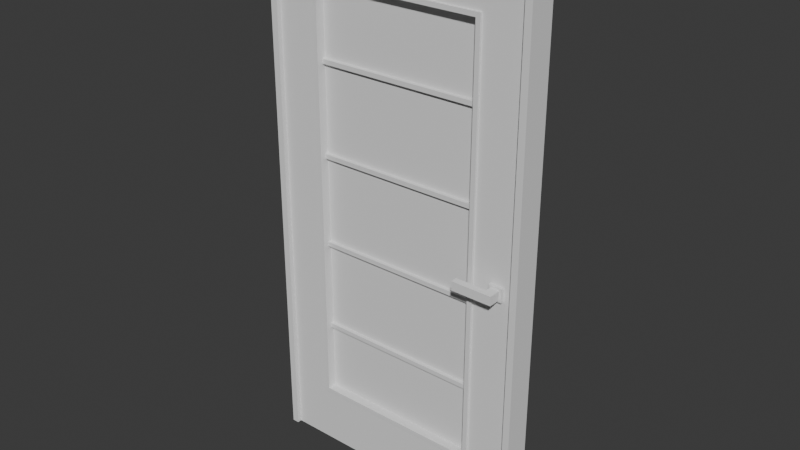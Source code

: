 # Source: Door_A.blend  (saved by Blender 4.5.90; exported with 4.5.12 LTS)
import bpy
from mathutils import Matrix  # noqa: F401  (used for matrix-valued properties, if any)

bpy.ops.wm.read_factory_settings(use_empty=True)
scene = bpy.context.scene
scene.name = 'Scene'

# ---- collections
col_collection = bpy.data.collections.new('Collection'); scene.collection.children.link(col_collection)

# ---- node groups
ng_smooth_by_angle = bpy.data.node_groups.new('Smooth by Angle', 'GeometryNodeTree')
_s = ng_smooth_by_angle.interface.new_socket(name='Mesh', in_out='OUTPUT', socket_type='NodeSocketGeometry')
_s = ng_smooth_by_angle.interface.new_socket(name='Mesh', in_out='INPUT', socket_type='NodeSocketGeometry')
_s = ng_smooth_by_angle.interface.new_socket(name='Angle', in_out='INPUT', socket_type='NodeSocketFloat')
_s.subtype = 'ANGLE'
_s.default_value = 0.5236
_s.min_value = 0.0
_s.max_value = 3.142
_s.description = 'Maximum face angle for smooth edges'
_s = ng_smooth_by_angle.interface.new_socket(name='Ignore Sharpness', in_out='INPUT', socket_type='NodeSocketBool')
_s.force_non_field = True
ng_smooth_by_angle.description = 'Set the sharpness of mesh edges based on the angle between the neighboring faces'
ng_smooth_by_angle.is_modifier = True
_N = ng_smooth_by_angle.nodes; _L = ng_smooth_by_angle.links
n0 = _N.new('GeometryNodeSetShadeSmooth'); n0.name = 'Set Shade Smooth'; n0.location = (120, -80)
n0.domain = 'EDGE'
n1 = _N.new('GeometryNodeSetShadeSmooth'); n1.name = 'Set Shade Smooth.001'; n1.location = (300, -80)
n2 = _N.new('NodeGroupOutput'); n2.name = 'Group Output'; n2.location = (480, -80)
n3 = _N.new('GeometryNodeInputMeshEdgeAngle'); n3.name = 'Edge Angle'; n3.location = (-440, -240)
n4 = _N.new('NodeGroupInput'); n4.name = 'Group Input'; n4.location = (-80, -80)
n5 = _N.new('GeometryNodeInputEdgeSmooth'); n5.name = 'Is Edge Smooth'; n5.location = (-260, -120)
n6 = _N.new('GeometryNodeInputShadeSmooth'); n6.name = 'Is Shade Smooth'; n6.location = (-440, -397)
n7 = _N.new('FunctionNodeCompare'); n7.name = 'Compare'; n7.location = (-260, -260)
n7.operation = 'LESS_EQUAL'
n7.inputs[6].default_value = (0.0, 0.0, 0.0, 0.0)
n7.inputs[7].default_value = (0.0, 0.0, 0.0, 0.0)
n8 = _N.new('FunctionNodeBooleanMath'); n8.name = 'Boolean Math.001'; n8.location = (-80, -260)
n9 = _N.new('NodeGroupInput'); n9.name = 'Group Input.001'; n9.location = (-440, -329)
n10 = _N.new('NodeGroupInput'); n10.name = 'Group Input.002'; n10.location = (-259, -189)
n11 = _N.new('FunctionNodeBooleanMath'); n11.name = 'Boolean Math'; n11.location = (-80, -149)
n11.operation = 'OR'
n12 = _N.new('FunctionNodeBooleanMath'); n12.name = 'Boolean Math.002'; n12.location = (-260, -380)
n12.operation = 'OR'
n13 = _N.new('NodeGroupInput'); n13.name = 'Group Input.003'; n13.location = (-440, -460)
_L.new(n3.outputs[0], n7.inputs[0])
_L.new(n1.outputs[0], n2.inputs[0])
_L.new(n9.outputs[1], n7.inputs[1])
_L.new(n7.outputs[0], n8.inputs[0])
_L.new(n4.outputs[0], n0.inputs[0])
_L.new(n0.outputs[0], n1.inputs[0])
_L.new(n8.outputs[0], n0.inputs[2])
_L.new(n10.outputs[2], n11.inputs[1])
_L.new(n5.outputs[0], n11.inputs[0])
_L.new(n11.outputs[0], n0.inputs[1])
_L.new(n13.outputs[2], n12.inputs[1])
_L.new(n6.outputs[0], n12.inputs[0])
_L.new(n12.outputs[0], n8.inputs[1])
n2.is_active_output = True

# ---- world
world_world = bpy.data.worlds.new('World'); scene.world = world_world
world_world.use_nodes = True; world_world.node_tree.nodes.clear()
_N = world_world.node_tree.nodes; _L = world_world.node_tree.links
n0 = _N.new('ShaderNodeOutputWorld'); n0.name = 'World Output'; n0.location = (200, 100)
n1 = _N.new('ShaderNodeBackground'); n1.name = 'Background'; n1.location = (-200, 100)
n1.inputs[0].default_value = (0.05088, 0.05088, 0.05088, 1.0)
_L.new(n1.outputs[0], n0.inputs[0])
n0.is_active_output = True
world_world.color = (0.05088, 0.05088, 0.05088)
world_world.sun_shadow_jitter_overblur = 0.0

# ---- meshes
me_cube_002 = bpy.data.meshes.new('Cube.002')
me_cube_002.from_pydata([(0.02, -0.08, 0.02), (0.02, -0.08, -0.02), (0.02, -0.04, 0.02), (0.02, -0.04, -0.02), (-0.02, -0.08, 0.02), (-0.02, -0.08, -0.02), (-0.02, -0.04, 0.02), (-0.02, -0.04, -0.02), (0.02, -0.11, 0.02), (0.02, -0.11, -0.02), (-0.02, -0.11, -0.02), (-0.02, -0.11, 0.02), (-0.16, -0.08, -0.02), (-0.16, -0.08, 0.02), (-0.16, -0.11, -0.02), (-0.16, -0.11, 0.02), (0.02, 0.08, 0.02), (0.02, 0.08, -0.02), (0.02, 0.04, 0.02), (0.02, 0.04, -0.02), (-0.02, 0.08, 0.02), (-0.02, 0.08, -0.02), (-0.02, 0.04, 0.02), (-0.02, 0.04, -0.02), (0.02, 0.11, 0.02), (0.02, 0.11, -0.02), (-0.02, 0.11, -0.02), (-0.02, 0.11, 0.02), (-0.16, 0.08, -0.02), (-0.16, 0.08, 0.02), (-0.16, 0.11, -0.02), (-0.16, 0.11, 0.02)], [], [(0, 1, 3, 2), (2, 3, 7, 6), (6, 7, 5, 4), (5, 1, 9, 10), (2, 6, 4, 0), (7, 3, 1, 5), (11, 10, 9, 8), (10, 11, 15, 14), (1, 0, 8, 9), (0, 4, 11, 8), (13, 12, 14, 15), (4, 5, 12, 13), (11, 4, 13, 15), (5, 10, 14, 12), (16, 18, 19, 17), (18, 22, 23, 19), (22, 20, 21, 23), (21, 26, 25, 17), (18, 16, 20, 22), (23, 21, 17, 19), (27, 24, 25, 26), (26, 30, 31, 27), (17, 25, 24, 16), (16, 24, 27, 20), (29, 31, 30, 28), (20, 29, 28, 21), (27, 31, 29, 20), (21, 28, 30, 26)])
me_cube_002.polygons.foreach_set('use_smooth', [True] * 28)
_uv = me_cube_002.uv_layers.new(name='UVMap')
_uv.uv.foreach_set('vector', [0.5833, 0.4722, 0.6944, 0.4722, 0.6944, 0.5833, 0.5833, 0.5833, 0.5833, 0.7778, 0.6944, 0.7778, 0.6944, 0.8889, 0.5833, 0.8889, 0.8056, 0.1111, 0.8056, 0.2222, 0.6944, 0.2222, 0.6944, 0.1111, 0.1111, 0.1111, 0.1111, -5.491e-09, 0.1944, -7.023e-09, 0.1944, 0.1111, 0.3889, 0.5, 0.3889, 0.3889, 0.5, 0.3889, 0.5, 0.5, 1.584e-08, 0.1111, 1.035e-08, -5.174e-09, 0.1111, -5.491e-09, 0.1111, 0.1111, 0.4167, 0.6111, 0.3056, 0.6111, 0.3056, 0.5, 0.4167, 0.5, 0.3056, 0.6111, 0.4167, 0.6111, 0.4167, 1.0, 0.3056, 1.0, 0.6944, 0.4722, 0.5833, 0.4722, 0.5833, 0.3889, 0.6944, 0.3889, 0.5, 0.5, 0.5, 0.3889, 0.5833, 0.3889, 0.5833, 0.5, 0.7778, 0.2222, 0.7778, 0.3333, 0.6944, 0.3333, 0.6944, 0.2222, 0.5278, 0.8889, 0.4167, 0.8889, 0.4167, 0.5, 0.5278, 0.5, 0.5833, 0.3889, 0.5, 0.3889, 0.5, 4.504e-08, 0.5833, 3.874e-08, 0.1111, 0.1111, 0.1944, 0.1111, 0.1944, 0.5, 0.1111, 0.5, 0.5833, 0.6944, 0.5833, 0.5833, 0.6944, 0.5833, 0.6944, 0.6944, 0.5833, 0.8889, 0.6944, 0.8889, 0.6944, 1.0, 0.5833, 1.0, 0.8056, 5.823e-09, 0.8056, 0.1111, 0.6944, 0.1111, 0.6944, 9.659e-09, 0.3056, 0.3889, 0.3889, 0.3889, 0.3889, 0.5, 0.3056, 0.5, 0.1944, 1.0, 0.08333, 1.0, 0.08333, 0.8889, 0.1944, 0.8889, 0.1944, 0.3889, 0.3056, 0.3889, 0.3056, 0.5, 0.1944, 0.5, 0.3056, 0.8889, 0.3056, 1.0, 0.1944, 1.0, 0.1944, 0.8889, 0.1944, 0.8889, 0.1944, 0.5, 0.3056, 0.5, 0.3056, 0.8889, 0.6944, 0.6944, 0.6944, 0.7778, 0.5833, 0.7778, 0.5833, 0.6944, 0.08333, 1.0, 1.838e-08, 1.0, 2.538e-09, 0.8889, 0.08333, 0.8889, 0.6944, 0.3333, 0.7778, 0.3333, 0.7778, 0.4444, 0.6944, 0.4444, 0.6944, 2.001e-08, 0.6944, 0.3889, 0.5833, 0.3889, 0.5833, 3.129e-08, 2.538e-09, 0.8889, -1.16e-09, 0.5, 0.08333, 0.5, 0.08333, 0.8889, 0.3056, 0.3889, 0.3056, 2.307e-08, 0.3889, 2.936e-08, 0.3889, 0.3889])
me_cube_002.update()
me_cube_003 = bpy.data.meshes.new('Cube.003')
me_cube_003.from_pydata([(-0.37, 0.04, -1.193), (-0.37, 0.04, -0.9125), (-0.37, -0.04, -1.193), (-0.37, -0.04, -0.9125), (-0.57, 0.04, -1.193), (-0.57, 0.04, -0.9125), (-0.57, -0.04, -1.193), (-0.57, -0.04, -0.9125), (0.37, -0.04, -1.193), (0.37, 0.04, -1.193), (0.37, 0.04, -0.9125), (0.37, -0.04, -0.9125), (0.57, -0.04, -1.193), (0.57, 0.04, -1.193), (0.57, 0.04, -0.9125), (0.57, -0.04, -0.9125), (-0.37, 0.04, 0.9275), (-0.37, -0.04, 0.9275), (-0.57, -0.04, 0.9275), (-0.57, 0.04, 0.9275), (0.37, 0.04, 0.9275), (0.37, -0.04, 0.9275), (0.57, 0.04, 0.9275), (0.57, -0.04, 0.9275), (-0.37, 0.04, 1.178), (-0.37, -0.04, 1.178), (-0.57, -0.04, 1.178), (-0.57, 0.04, 1.178), (0.37, 0.04, 1.178), (0.37, -0.04, 1.178), (0.57, 0.04, 1.178), (0.57, -0.04, 1.178)], [], [(3, 2, 8, 11), (2, 3, 7, 6), (6, 7, 5, 4), (4, 5, 1, 0), (2, 6, 4, 0), (14, 10, 20, 22), (7, 3, 17, 18), (0, 1, 10, 9), (1, 3, 11, 10), (2, 0, 9, 8), (13, 14, 15, 12), (8, 9, 13, 12), (11, 8, 12, 15), (9, 10, 14, 13), (20, 21, 17, 16), (21, 23, 31, 29), (10, 11, 21, 20), (5, 7, 18, 19), (11, 15, 23, 21), (3, 1, 16, 17), (15, 14, 22, 23), (1, 5, 19, 16), (26, 25, 24, 27), (28, 29, 31, 30), (19, 18, 26, 27), (22, 20, 28, 30), (23, 22, 30, 31), (16, 19, 27, 24), (18, 17, 25, 26), (28, 20, 16, 24), (29, 28, 24, 25), (21, 29, 25, 17)])
me_cube_003.polygons.foreach_set('use_smooth', [True] * 32)
_uv = me_cube_003.uv_layers.new(name='UVMap')
_uv.uv.foreach_set('vector', [0.3507, 0.7799, 0.3507, 0.8843, 0.07463, 0.8843, 0.07463, 0.7799, 0.3507, 0.8843, 0.3507, 0.7799, 0.4254, 0.7799, 0.4254, 0.8843, 0.8507, 0.8843, 0.8507, 0.7799, 0.8806, 0.7799, 0.8806, 0.8843, 0.4254, 0.8843, 0.4254, 0.7799, 0.5, 0.7799, 0.5, 0.8843, 0.9701, 0.07463, 0.9701, -2.017e-08, 1.0, -3.678e-09, 1.0, 0.07463, 0.8507, 0.7799, 0.7761, 0.7799, 0.7761, 0.09328, 0.8507, 0.09328, 0.4254, 0.7799, 0.3507, 0.7799, 0.3507, 0.09328, 0.4254, 0.09328, 0.5, 0.8843, 0.5, 0.7799, 0.7761, 0.7799, 0.7761, 0.8843, 0.9104, 0.6866, 0.9403, 0.6866, 0.9403, 0.9627, 0.9104, 0.9627, 0.9701, 0.07463, 1.0, 0.07463, 1.0, 0.3507, 0.9701, 0.3507, 0.8806, 0.8843, 0.8806, 0.7799, 0.9104, 0.7799, 0.9104, 0.8843, 0.9701, 0.3507, 1.0, 0.3507, 1.0, 0.4254, 0.9701, 0.4254, 0.07463, 0.7799, 0.07463, 0.8843, 0.0, 0.8843, 0.0, 0.7799, 0.7761, 0.8843, 0.7761, 0.7799, 0.8507, 0.7799, 0.8507, 0.8843, 0.9701, 0.9627, 0.9403, 0.9627, 0.9403, 0.6866, 0.9701, 0.6866, 0.07463, 0.09328, 0.0, 0.09328, 0.0, 0.0, 0.07463, 0.0, 0.9403, 0.6866, 0.9104, 0.6866, 0.9104, -2.224e-08, 0.9403, -2.224e-08, 0.8806, 0.7799, 0.8507, 0.7799, 0.8507, 0.09328, 0.8806, 0.09328, 0.07463, 0.7799, 0.0, 0.7799, 0.0, 0.09328, 0.07463, 0.09328, 0.9701, 0.6866, 0.9403, 0.6866, 0.9403, -2.224e-08, 0.9701, -2.224e-08, 0.9104, 0.7799, 0.8806, 0.7799, 0.8806, 0.09328, 0.9104, 0.09328, 0.5, 0.7799, 0.4254, 0.7799, 0.4254, 0.09328, 0.5, 0.09328, 1.0, 0.4254, 1.0, 0.5, 0.9701, 0.5, 0.9701, 0.4254, 0.9701, 0.7761, 1.0, 0.7761, 1.0, 0.8507, 0.9701, 0.8507, 0.8806, 0.09328, 0.8507, 0.09328, 0.8507, 0.0, 0.8806, 0.0, 0.8507, 0.09328, 0.7761, 0.09328, 0.7761, 0.0, 0.8507, 0.0, 0.9104, 0.09328, 0.8806, 0.09328, 0.8806, 0.0, 0.9104, 0.0, 0.5, 0.09328, 0.4254, 0.09328, 0.4254, 0.0, 0.5, 0.0, 0.4254, 0.09328, 0.3507, 0.09328, 0.3507, 0.0, 0.4254, 0.0, 0.7761, 0.0, 0.7761, 0.09328, 0.5, 0.09328, 0.5, 0.0, 1.0, 0.7761, 0.9701, 0.7761, 0.9701, 0.5, 1.0, 0.5, 0.07463, 0.09328, 0.07463, 0.0, 0.3507, 0.0, 0.3507, 0.09328])
me_cube_003.update()
me_cube_005 = bpy.data.meshes.new('Cube.005')
me_cube_005.from_pydata([(-0.37, -0.01, -0.92), (0.37, -0.01, -0.92), (-0.37, -0.01, 0.92), (0.37, -0.01, 0.92), (0.37, 0.01, -0.92), (-0.37, 0.01, -0.92), (-0.37, 0.01, 0.92), (0.37, 0.01, 0.92)], [], [(3, 2, 0, 1), (7, 4, 5, 6), (0, 2, 6, 5), (3, 1, 4, 7), (1, 0, 5, 4), (2, 3, 7, 6)])
me_cube_005.polygons.foreach_set('use_smooth', [True] * 6)
_uv = me_cube_005.uv_layers.new(name='UVMap')
_uv.uv.foreach_set('vector', [0.3766, 0.45, 0.4168, 0.45, 0.4168, 0.55, 0.3766, 0.55, 0.4571, 0.45, 0.4571, 0.55, 0.4168, 0.55, 0.4168, 0.45, 0.4571, 0.55, 0.4571, 0.45, 0.4582, 0.45, 0.4582, 0.55, 0.4592, 0.45, 0.4592, 0.55, 0.4582, 0.55, 0.4582, 0.45, 0.4592, 0.4902, 0.4592, 0.45, 0.4603, 0.45, 0.4603, 0.4902, 0.4603, 0.4902, 0.4603, 0.5304, 0.4592, 0.5304, 0.4592, 0.4902])
me_cube_005.update()
me_cube_009 = bpy.data.meshes.new('Cube.009')
me_cube_009.from_pydata([(-0.37, -0.025, 0.59), (-0.37, -0.025, 0.61), (-0.37, 0.025, 0.59), (-0.37, 0.025, 0.61), (0.37, -0.025, 0.59), (0.37, -0.025, 0.61), (0.37, 0.025, 0.59), (0.37, 0.025, 0.61), (-0.37, -0.025, -0.61), (-0.37, -0.025, -0.59), (-0.37, 0.025, -0.61), (-0.37, 0.025, -0.59), (0.37, -0.025, -0.61), (0.37, -0.025, -0.59), (0.37, 0.025, -0.61), (0.37, 0.025, -0.59), (-0.37, -0.025, -0.21), (-0.37, -0.025, -0.19), (-0.37, 0.025, -0.21), (-0.37, 0.025, -0.19), (0.37, -0.025, -0.21), (0.37, -0.025, -0.19), (0.37, 0.025, -0.21), (0.37, 0.025, -0.19), (-0.37, -0.025, 0.19), (-0.37, -0.025, 0.21), (-0.37, 0.025, 0.19), (-0.37, 0.025, 0.21), (0.37, -0.025, 0.19), (0.37, -0.025, 0.21), (0.37, 0.025, 0.19), (0.37, 0.025, 0.21)], [], [(0, 1, 3, 2), (2, 3, 7, 6), (6, 7, 5, 4), (4, 5, 1, 0), (2, 6, 4, 0), (7, 3, 1, 5), (8, 9, 11, 10), (10, 11, 15, 14), (14, 15, 13, 12), (12, 13, 9, 8), (10, 14, 12, 8), (15, 11, 9, 13), (16, 17, 19, 18), (18, 19, 23, 22), (22, 23, 21, 20), (20, 21, 17, 16), (18, 22, 20, 16), (23, 19, 17, 21), (24, 25, 27, 26), (26, 27, 31, 30), (30, 31, 29, 28), (28, 29, 25, 24), (26, 30, 28, 24), (31, 27, 25, 29)])
me_cube_009.polygons.foreach_set('use_smooth', [True] * 24)
_uv = me_cube_009.uv_layers.new(name='UVMap')
_uv.uv.foreach_set('vector', [0.1288, 0.6439, 0.1136, 0.6439, 0.1136, 0.6061, 0.1288, 0.6061, 0.9545, 0.5606, 0.9394, 0.5606, 0.9394, -1.326e-09, 0.9545, -1.818e-10, 0.1439, 0.6439, 0.1288, 0.6439, 0.1288, 0.6061, 0.1439, 0.6061, 0.9697, 0.5606, 0.9545, 0.5606, 0.9545, -1.818e-10, 0.9697, 9.621e-10, 0.6818, -2.71e-09, 0.6818, 0.5606, 0.6439, 0.5606, 0.6439, -5.57e-09, 0.7197, 1.496e-10, 0.7197, 0.5606, 0.6818, 0.5606, 0.6818, -2.71e-09, 0.5455, 0.2462, 0.5303, 0.2462, 0.5303, 0.2083, 0.5455, 0.2083, 0.6212, 0.8636, 0.6061, 0.8636, 0.6061, 0.303, 0.6212, 0.303, 0.5455, 0.2841, 0.5303, 0.2841, 0.5303, 0.2462, 0.5455, 0.2462, 0.6364, 0.8636, 0.6212, 0.8636, 0.6212, 0.303, 0.6364, 0.303, 0.7576, 3.009e-09, 0.7576, 0.5606, 0.7197, 0.5606, 0.7197, 1.496e-10, 0.7955, 5.869e-09, 0.7955, 0.5606, 0.7576, 0.5606, 0.7576, 3.009e-09, 0.5606, 0.2462, 0.5455, 0.2462, 0.5455, 0.2083, 0.5606, 0.2083, 0.9242, 0.5606, 0.9091, 0.5606, 0.9091, -3.614e-09, 0.9242, -2.47e-09, 0.5606, 0.2841, 0.5455, 0.2841, 0.5455, 0.2462, 0.5606, 0.2462, 0.9394, 0.5606, 0.9242, 0.5606, 0.9242, -2.47e-09, 0.9394, -1.326e-09, 0.8333, 8.729e-09, 0.8333, 0.5606, 0.7955, 0.5606, 0.7955, 5.869e-09, 0.6061, 0.303, 0.6061, 0.8636, 0.5682, 0.8636, 0.5682, 0.303, 0.1288, 0.6818, 0.1136, 0.6818, 0.1136, 0.6439, 0.1288, 0.6439, 0.9848, 0.5606, 0.9697, 0.5606, 0.9697, 9.621e-10, 0.9848, 2.106e-09, 0.1439, 0.6818, 0.1288, 0.6818, 0.1288, 0.6439, 0.1439, 0.6439, 1.0, 0.5606, 0.9848, 0.5606, 0.9848, 2.106e-09, 1.0, 3.25e-09, 0.8712, -6.473e-09, 0.8712, 0.5606, 0.8333, 0.5606, 0.8333, -9.333e-09, 0.9091, -3.614e-09, 0.9091, 0.5606, 0.8712, 0.5606, 0.8712, -6.473e-09])
me_cube_009.update()
me_cube_010 = bpy.data.meshes.new('Cube.010')
me_cube_010.from_pydata([(-0.035, -0.055, -0.03), (-0.035, -0.055, 0.03), (-0.035, 0.055, -0.03), (-0.035, 0.055, 0.03), (0.025, -0.055, -0.03), (0.025, -0.055, 0.03), (0.025, 0.055, -0.03), (0.025, 0.055, 0.03)], [], [(0, 1, 3, 2), (2, 3, 7, 6), (6, 7, 5, 4), (4, 5, 1, 0), (2, 6, 4, 0), (7, 3, 1, 5)])
me_cube_010.polygons.foreach_set('use_smooth', [True] * 6)
_uv = me_cube_010.uv_layers.new(name='UVMap')
_uv.uv.foreach_set('vector', [0.5, 0.7273, 0.5, 1.0, 2.98e-08, 1.0, 1.192e-07, 0.7273, 0.2727, 0.1818, 0.2727, 0.4545, 1.192e-07, 0.4545, 1.788e-07, 0.1818, 0.5, 0.4545, 0.5, 0.7273, 8.941e-08, 0.7273, 1.192e-07, 0.4545, 0.5455, 0.1818, 0.5455, 0.4545, 0.2727, 0.4545, 0.2727, 0.1818, 1.0, 0.7273, 1.0, 1.0, 0.5, 1.0, 0.5, 0.7273, 1.0, 0.4545, 1.0, 0.7273, 0.5, 0.7273, 0.5, 0.4545])
me_cube_010.update()
me_plane = bpy.data.meshes.new('Plane')
me_plane.from_pydata([(0.0, 0.0, -1.185), (0.0, 0.0, 1.185)], [(0, 1)], [])
_uv = me_plane.uv_layers.new(name='UVMap')
_uv.uv.foreach_set('vector', [])
me_plane.update()
me_cube_011 = bpy.data.meshes.new('Cube.011')
me_cube_011.from_pydata([(-0.37, -0.04, 0.92), (-0.37, -0.05, 0.92), (-0.39, -0.04, -0.92), (-0.39, -0.04, 0.92), (-0.39, -0.05, -0.92), (-0.39, -0.05, 0.92), (-0.37, 0.05, -0.92), (-0.37, 0.05, 0.92), (-0.37, 0.04, -0.92), (-0.37, 0.04, 0.92), (-0.39, 0.05, -0.92), (-0.39, 0.05, 0.92), (-0.39, 0.04, -0.92), (-0.39, 0.04, 0.92), (-0.37, -0.04, 0.94), (-0.37, -0.05, 0.94), (-0.39, -0.05, 0.94), (-0.39, -0.04, 0.94), (-0.37, 0.05, 0.94), (-0.37, 0.04, 0.94), (-0.39, 0.04, 0.94), (-0.39, 0.05, 0.94), (0.37, -0.04, 0.92), (0.37, -0.05, 0.92), (0.37, 0.05, 0.92), (0.37, 0.04, 0.92), (0.37, -0.04, 0.94), (0.37, -0.05, 0.94), (0.37, 0.05, 0.94), (0.37, 0.04, 0.94), (0.39, -0.04, 0.92), (0.39, -0.05, 0.92), (0.39, 0.05, 0.92), (0.39, 0.04, 0.92), (0.39, -0.04, 0.94), (0.39, -0.05, 0.94), (0.39, 0.05, 0.94), (0.39, 0.04, 0.94), (0.37, -0.04, -0.92), (0.37, -0.05, -0.92), (0.37, 0.05, -0.92), (0.37, 0.04, -0.92), (0.39, -0.04, -0.92), (0.39, -0.05, -0.92), (0.39, 0.05, -0.92), (0.39, 0.04, -0.92), (0.37, -0.04, -0.94), (0.37, -0.05, -0.94), (0.37, 0.05, -0.94), (0.37, 0.04, -0.94), (0.39, -0.04, -0.94), (0.39, -0.05, -0.94), (0.39, 0.05, -0.94), (0.39, 0.04, -0.94), (-0.37, -0.04, -0.92), (-0.37, -0.05, -0.92), (-0.37, -0.04, -0.94), (-0.37, -0.05, -0.94), (-0.39, -0.05, -0.94), (-0.39, -0.04, -0.94), (-0.37, 0.04, -0.94), (-0.37, 0.05, -0.94), (-0.39, 0.04, -0.94), (-0.39, 0.05, -0.94)], [], [(54, 0, 1, 55), (55, 1, 5, 4), (4, 5, 3, 2), (2, 3, 0, 54), (10, 6, 61, 63), (11, 13, 20, 21), (6, 7, 9, 8), (8, 9, 13, 12), (12, 13, 11, 10), (10, 11, 7, 6), (55, 4, 58, 57), (0, 3, 17, 14), (16, 15, 14, 17), (20, 19, 18, 21), (5, 1, 15, 16), (7, 18, 28, 24), (7, 11, 21, 18), (3, 5, 16, 17), (13, 9, 19, 20), (0, 14, 26, 22), (26, 27, 35, 34), (22, 26, 34, 30), (15, 1, 23, 27), (9, 7, 24, 25), (19, 9, 25, 29), (18, 19, 29, 28), (1, 0, 22, 23), (14, 15, 27, 26), (33, 32, 36, 37), (31, 30, 34, 35), (32, 33, 45, 44), (29, 25, 33, 37), (27, 23, 31, 35), (28, 29, 37, 36), (33, 25, 41, 45), (24, 28, 36, 32), (40, 44, 52, 48), (40, 48, 61, 6), (23, 22, 38, 39), (24, 32, 44, 40), (31, 23, 39, 43), (30, 31, 43, 42), (22, 30, 42, 38), (25, 24, 40, 41), (47, 46, 50, 51), (49, 48, 52, 53), (43, 39, 47, 51), (44, 45, 53, 52), (39, 38, 54, 55), (45, 41, 49, 53), (38, 42, 50, 46), (42, 43, 51, 50), (46, 47, 57, 56), (47, 39, 55, 57), (41, 40, 6, 8), (49, 41, 8, 60), (48, 49, 60, 61), (38, 46, 56, 54), (57, 58, 59, 56), (60, 62, 63, 61), (4, 2, 59, 58), (8, 12, 62, 60), (2, 54, 56, 59), (12, 10, 63, 62)])
_uv = me_cube_011.uv_layers.new(name='UVMap')
_uv.uv.foreach_set('vector', [0.9906, 0.575, 0.9906, 0.0, 0.9938, 0.0, 0.9938, 0.575, 0.2375, 0.5812, 0.2375, 0.00625, 0.2438, 0.00625, 0.2438, 0.5813, 0.975, 0.5813, 0.975, 0.00625, 0.9781, 0.00625, 0.9781, 0.5813, 0.2437, 0.5813, 0.2437, 0.00625, 0.25, 0.00625, 0.25, 0.5812, 0.4875, 0.5813, 0.4938, 0.5813, 0.4938, 0.5875, 0.4875, 0.5875, 0.9813, 0.00625, 0.9781, 0.00625, 0.9781, 0.0, 0.9813, 0.0, 0.9875, 0.575, 0.9875, 0.0, 0.9906, 0.0, 0.9906, 0.575, 0.9688, 0.5813, 0.9688, 0.00625, 0.975, 0.00625, 0.975, 0.5813, 0.9781, 0.5813, 0.9781, 0.00625, 0.9813, 0.00625, 0.9813, 0.5813, 0.4875, 0.5813, 0.4875, 0.00625, 0.4938, 0.00625, 0.4938, 0.5813, 0.2375, 0.5812, 0.2438, 0.5813, 0.2438, 0.5875, 0.2375, 0.5875, 0.25, 0.00625, 0.2437, 0.00625, 0.2437, 0.0, 0.25, 0.0, 0.003125, 0.5875, 0.003125, 0.5938, 1.804e-08, 0.5938, 1.851e-08, 0.5875, 0.00625, 0.5875, 0.00625, 0.5938, 0.003125, 0.5938, 0.003125, 0.5875, 0.2438, 0.00625, 0.2375, 0.00625, 0.2375, 0.0, 0.2438, 0.0, 0.4938, 0.00625, 0.4938, 0.0, 0.725, 0.0, 0.725, 0.00625, 0.4938, 0.00625, 0.4875, 0.00625, 0.4875, 0.0, 0.4938, 0.0, 0.9781, 0.00625, 0.975, 0.00625, 0.975, 0.0, 0.9781, 0.0, 0.975, 0.00625, 0.9688, 0.00625, 0.9688, 0.0, 0.975, 0.0, 0.25, 0.00625, 0.25, 0.0, 0.4812, 0.0, 0.4812, 0.00625, 5.785e-10, 0.825, 0.003125, 0.825, 0.003125, 0.8313, 1.066e-10, 0.8313, 0.4812, 0.00625, 0.4812, 0.0, 0.4875, 0.0, 0.4875, 0.00625, 0.2375, 0.0, 0.2375, 0.00625, 0.00625, 0.00625, 0.00625, 0.0, 0.01563, 0.8187, 0.0125, 0.8187, 0.0125, 0.5875, 0.01563, 0.5875, 0.9688, 0.0, 0.9688, 0.00625, 0.7375, 0.00625, 0.7375, 0.0, 0.003125, 0.5938, 0.00625, 0.5938, 0.00625, 0.825, 0.003125, 0.825, 0.01875, 0.8187, 0.01563, 0.8187, 0.01563, 0.5875, 0.01875, 0.5875, 1.804e-08, 0.5938, 0.003125, 0.5938, 0.003125, 0.825, 5.785e-10, 0.825, 0.9844, 0.00625, 0.9813, 0.00625, 0.9813, 0.0, 0.9844, 0.0, 0.9875, 0.00625, 0.9844, 0.00625, 0.9844, 0.0, 0.9875, 0.0, 0.9813, 0.00625, 0.9844, 0.00625, 0.9844, 0.5812, 0.9813, 0.5812, 0.7375, 0.0, 0.7375, 0.00625, 0.7312, 0.00625, 0.7312, 0.0, 0.00625, 0.0, 0.00625, 0.00625, 9.313e-09, 0.00625, 9.313e-09, 0.0, 0.003125, 0.825, 0.00625, 0.825, 0.00625, 0.8313, 0.003125, 0.8313, 0.7312, 0.00625, 0.7375, 0.00625, 0.7375, 0.5812, 0.7312, 0.5812, 0.725, 0.00625, 0.725, 0.0, 0.7313, 0.0, 0.7313, 0.00625, 0.725, 0.5812, 0.7313, 0.5812, 0.7313, 0.5875, 0.725, 0.5875, 0.725, 0.5812, 0.725, 0.5875, 0.4938, 0.5875, 0.4938, 0.5813, 0.9938, 0.0, 0.9969, 0.0, 0.9969, 0.575, 0.9938, 0.575, 0.725, 0.00625, 0.7313, 0.00625, 0.7313, 0.5812, 0.725, 0.5812, 9.313e-09, 0.00625, 0.00625, 0.00625, 0.00625, 0.5812, 9.313e-09, 0.5812, 0.9844, 0.00625, 0.9875, 0.00625, 0.9875, 0.5812, 0.9844, 0.5812, 0.4812, 0.00625, 0.4875, 0.00625, 0.4875, 0.5812, 0.4812, 0.5812, 0.9969, 0.0, 1.0, 0.0, 1.0, 0.575, 0.9969, 0.575, 0.009375, 0.5938, 0.00625, 0.5938, 0.00625, 0.5875, 0.009375, 0.5875, 0.0125, 0.5938, 0.009375, 0.5938, 0.009375, 0.5875, 0.0125, 0.5875, 9.313e-09, 0.5812, 0.00625, 0.5812, 0.00625, 0.5875, 9.313e-09, 0.5875, 0.9813, 0.5812, 0.9844, 0.5812, 0.9844, 0.5875, 0.9813, 0.5875, 0.02188, 0.8187, 0.01875, 0.8187, 0.01875, 0.5875, 0.02188, 0.5875, 0.7312, 0.5812, 0.7375, 0.5812, 0.7375, 0.5875, 0.7312, 0.5875, 0.4812, 0.5812, 0.4875, 0.5812, 0.4875, 0.5875, 0.4812, 0.5875, 0.9844, 0.5812, 0.9875, 0.5812, 0.9875, 0.5875, 0.9844, 0.5875, 0.00625, 0.5938, 0.009375, 0.5938, 0.009375, 0.825, 0.00625, 0.825, 0.00625, 0.5875, 0.00625, 0.5812, 0.2375, 0.5812, 0.2375, 0.5875, 0.025, 0.8187, 0.02188, 0.8187, 0.02188, 0.5875, 0.025, 0.5875, 0.7375, 0.5875, 0.7375, 0.5812, 0.9688, 0.5813, 0.9688, 0.5875, 0.009375, 0.5938, 0.0125, 0.5938, 0.0125, 0.825, 0.009375, 0.825, 0.4812, 0.5812, 0.4812, 0.5875, 0.25, 0.5875, 0.25, 0.5812, 0.009375, 0.825, 0.009375, 0.8313, 0.00625, 0.8313, 0.00625, 0.825, 0.0125, 0.825, 0.0125, 0.8313, 0.009375, 0.8313, 0.009375, 0.825, 0.975, 0.5813, 0.9781, 0.5813, 0.9781, 0.5875, 0.975, 0.5875, 0.9688, 0.5813, 0.975, 0.5813, 0.975, 0.5875, 0.9688, 0.5875, 0.2437, 0.5813, 0.25, 0.5812, 0.25, 0.5875, 0.2437, 0.5875, 0.9781, 0.5813, 0.9813, 0.5813, 0.9813, 0.5875, 0.9781, 0.5875])
me_cube_011.update()
me_cube_012 = bpy.data.meshes.new('Cube.012')
me_cube_012.from_pydata([(0.6, 0.06, 0.0), (0.6, 0.06, 2.37), (0.6, -0.06, 0.0), (0.6, -0.06, 2.37), (0.57, 0.06, 0.0), (0.57, 0.06, 2.37), (0.57, -0.06, 0.0), (0.57, -0.06, 2.37), (0.6, 0.06, 2.4), (0.6, -0.06, 2.4), (0.57, -0.06, 2.4), (0.57, 0.06, 2.4), (-0.57, -0.06, 2.37), (-0.57, 0.06, 2.37), (-0.57, -0.06, 2.4), (-0.57, 0.06, 2.4), (-0.6, -0.06, 2.37), (-0.6, 0.06, 2.37), (-0.6, -0.06, 2.4), (-0.6, 0.06, 2.4), (-0.57, -0.06, 0.0), (-0.57, 0.06, 0.0), (-0.6, -0.06, 0.0), (-0.6, 0.06, 0.0)], [], [(0, 1, 3, 2), (2, 3, 7, 6), (6, 7, 5, 4), (4, 5, 1, 0), (2, 6, 4, 0), (5, 7, 12, 13), (10, 9, 8, 11), (3, 1, 8, 9), (1, 5, 11, 8), (7, 3, 9, 10), (15, 13, 17, 19), (11, 5, 13, 15), (7, 10, 14, 12), (10, 11, 15, 14), (17, 16, 18, 19), (14, 15, 19, 18), (12, 14, 18, 16), (17, 13, 21, 23), (21, 20, 22, 23), (16, 17, 23, 22), (12, 16, 22, 20), (13, 12, 20, 21)])
_uv = me_cube_012.uv_layers.new(name='UVMap')
_uv.uv.foreach_set('vector', [0.8, 0.8, 0.8, 0.01, 0.84, 0.01, 0.84, 0.8, 0.0, 0.8, 0.0, 0.01, 0.01, 0.01, 0.01, 0.8, 0.88, 0.79, 0.88, 0.0, 0.92, 0.0, 0.92, 0.79, 0.79, 0.8, 0.79, 0.01, 0.8, 0.01, 0.8, 0.8, 0.01, 0.84, 0.0, 0.84, 0.0, 0.8, 0.01, 0.8, 0.96, 0.4, 1.0, 0.4, 1.0, 0.78, 0.96, 0.78, 1.0, 0.39, 1.0, 0.4, 0.96, 0.4, 0.96, 0.39, 0.84, 0.01, 0.8, 0.01, 0.8, 0.0, 0.84, 0.0, 0.8, 0.01, 0.79, 0.01, 0.79, 0.0, 0.8, 0.0, 0.01, 0.01, 0.0, 0.01, 0.0, 0.0, 0.01, 0.0, 0.41, 0.0, 0.41, 0.01, 0.4, 0.01, 0.4, 0.0, 0.79, 0.0, 0.79, 0.01, 0.41, 0.01, 0.41, 0.0, 0.01, 0.01, 0.01, 0.0, 0.39, 0.0, 0.39, 0.01, 1.0, 0.39, 0.96, 0.39, 0.96, 0.01, 1.0, 0.01, 0.88, 0.01, 0.84, 0.01, 0.84, 0.0, 0.88, 0.0, 1.0, 0.01, 0.96, 0.01, 0.96, -6.995e-09, 1.0, -3.975e-09, 0.39, 0.01, 0.39, 0.0, 0.4, 0.0, 0.4, 0.01, 0.4, 0.01, 0.41, 0.01, 0.41, 0.8, 0.4, 0.8, 0.02, 0.8, 0.02, 0.84, 0.01, 0.84, 0.01, 0.8, 0.84, 0.01, 0.88, 0.01, 0.88, 0.8, 0.84, 0.8, 0.39, 0.01, 0.4, 0.01, 0.4, 0.8, 0.39, 0.8, 0.92, 0.0, 0.96, 0.0, 0.96, 0.79, 0.92, 0.79])
me_cube_012.update()
me_cube_014 = bpy.data.meshes.new('Cube.014')
me_cube_014.from_pydata([(-0.005017, -0.005017, 0.72), (-0.005017, -0.005017, 0.88), (-0.005017, 0.004983, 0.72), (-0.005017, 0.004983, 0.88), (0.004983, -0.005017, 0.72), (0.004983, -0.005017, 0.88), (-0.005017, 0.004983, 0.72), (0.004983, -0.005017, 0.72), (-0.00119, 0.004222, 0.72), (0.002054, 0.002054, 0.72), (0.004222, -0.00119, 0.72), (0.004983, -0.005017, 0.88), (-0.005017, 0.004983, 0.88), (0.004222, -0.00119, 0.88), (0.002054, 0.002054, 0.88), (-0.00119, 0.004222, 0.88), (-0.005017, -0.005017, -0.88), (-0.005017, -0.005017, -0.72), (-0.005017, 0.004983, -0.88), (-0.005017, 0.004983, -0.72), (0.004983, -0.005017, -0.88), (0.004983, -0.005017, -0.72), (-0.005017, 0.004983, -0.88), (0.004983, -0.005017, -0.88), (-0.00119, 0.004222, -0.88), (0.002054, 0.002054, -0.88), (0.004222, -0.00119, -0.88), (0.004983, -0.005017, -0.72), (-0.005017, 0.004983, -0.72), (0.004222, -0.00119, -0.72), (0.002054, 0.002054, -0.72), (-0.00119, 0.004222, -0.72), (-0.005017, -0.005023, 0.72), (-0.005017, -0.005023, 0.88), (0.004983, -0.005023, 0.72), (0.004983, -0.005023, 0.88), (-0.005017, -0.01502, 0.72), (-0.005017, -0.01502, 0.88), (0.004983, -0.005023, 0.72), (-0.005017, -0.01502, 0.72), (0.004222, -0.00885, 0.72), (0.002054, -0.01209, 0.72), (-0.00119, -0.01426, 0.72), (-0.005017, -0.01502, 0.88), (0.004983, -0.005023, 0.88), (-0.00119, -0.01426, 0.88), (0.002054, -0.01209, 0.88), (0.004222, -0.00885, 0.88), (-0.005017, -0.005023, -0.88), (-0.005017, -0.005023, -0.72), (0.004983, -0.005023, -0.88), (0.004983, -0.005023, -0.72), (-0.005017, -0.01502, -0.88), (-0.005017, -0.01502, -0.72), (0.004983, -0.005023, -0.88), (-0.005017, -0.01502, -0.88), (0.004222, -0.00885, -0.88), (0.002054, -0.01209, -0.88), (-0.00119, -0.01426, -0.88), (-0.005017, -0.01502, -0.72), (0.004983, -0.005023, -0.72), (-0.00119, -0.01426, -0.72), (0.002054, -0.01209, -0.72), (0.004222, -0.00885, -0.72)], [], [(0, 1, 3, 2), (4, 5, 1, 0), (11, 7, 10, 13), (13, 10, 9, 14), (14, 9, 8, 15), (15, 8, 6, 12), (2, 6, 8, 9, 10, 7, 4, 0), (2, 3, 12, 6), (7, 11, 5, 4), (11, 13, 14, 15, 12, 3, 1, 5), (16, 17, 19, 18), (20, 21, 17, 16), (27, 23, 26, 29), (29, 26, 25, 30), (30, 25, 24, 31), (31, 24, 22, 28), (18, 22, 24, 25, 26, 23, 20, 16), (18, 19, 28, 22), (23, 27, 21, 20), (27, 29, 30, 31, 28, 19, 17, 21), (32, 33, 35, 34), (36, 37, 33, 32), (43, 39, 42, 45), (45, 42, 41, 46), (46, 41, 40, 47), (47, 40, 38, 44), (34, 38, 40, 41, 42, 39, 36, 32), (34, 35, 44, 38), (39, 43, 37, 36), (43, 45, 46, 47, 44, 35, 33, 37), (48, 49, 51, 50), (52, 53, 49, 48), (59, 55, 58, 61), (61, 58, 57, 62), (62, 57, 56, 63), (63, 56, 54, 60), (50, 54, 56, 57, 58, 55, 52, 48), (50, 51, 60, 54), (55, 59, 53, 52), (59, 61, 62, 63, 60, 51, 49, 53)])
me_cube_014.polygons.foreach_set('use_smooth', [True] * 40)
_uv = me_cube_014.uv_layers.new(name='UVMap')
_uv.uv.foreach_set('vector', [0.125, 1.0, 0.125, 0.0, 0.1875, 0.0, 0.1875, 1.0, 0.25, 1.0, 0.25, 0.0, 0.3122, 0.0, 0.3122, 1.0, 0.8155, 0.0, 0.8155, 1.0, 0.793, 1.0, 0.793, 0.0, 0.793, 0.0, 0.793, 1.0, 0.7757, 1.0, 0.7757, 0.0, 0.6384, 0.0, 0.6384, 1.0, 0.6169, 1.0, 0.6169, 0.0, 0.6169, 0.0, 0.6169, 1.0, 0.5926, 1.0, 0.5926, 0.0, 0.9178, 5.262e-09, 0.9178, 5.262e-09, 0.913, 0.02392, 0.8995, 0.04419, 0.8792, 0.05774, 0.8553, 0.0625, 0.8553, 0.0625, 0.8553, 5.437e-10, 0.8553, 0.5, 0.8553, 0.5, 0.8553, 0.5, 0.8553, 0.5, 0.8553, 0.5, 0.8553, 0.5, 0.8553, 0.5, 0.8553, 0.5, 0.8553, 0.0625, 0.8792, 0.06726, 0.8995, 0.08081, 0.913, 0.1011, 0.9178, 0.125, 0.9178, 0.125, 0.8553, 0.125, 0.8553, 0.0625, 0.1875, 1.0, 0.1875, 0.0, 0.25, 0.0, 0.25, 1.0, 0.3122, 1.0, 0.3122, 0.0, 0.3744, 0.0, 0.3744, 1.0, 0.8553, -3.725e-07, 0.8553, 1.0, 0.8328, 1.0, 0.8328, -3.725e-07, 0.8328, -3.725e-07, 0.8328, 1.0, 0.8155, 1.0, 0.8155, -3.725e-07, 0.6842, 0.0, 0.6842, 1.0, 0.6627, 1.0, 0.6627, 0.0, 0.6627, 0.0, 0.6627, 1.0, 0.6384, 1.0, 0.6384, 0.0, 0.9178, 0.125, 0.9178, 0.125, 0.913, 0.1489, 0.8995, 0.1692, 0.8792, 0.1827, 0.8553, 0.1875, 0.8553, 0.1875, 0.8553, 0.125, 0.8553, 0.5, 0.8553, 0.5, 0.8553, 0.5, 0.8553, 0.5, 0.8553, 0.5, 0.8553, 0.5, 0.8553, 0.5, 0.8553, 0.5, 0.8553, 0.1875, 0.8792, 0.1923, 0.8995, 0.2058, 0.913, 0.2261, 0.9178, 0.25, 0.9178, 0.25, 0.8553, 0.25, 0.8553, 0.1875, 0.3744, 1.0, 0.3744, 0.0, 0.4366, 0.0, 0.4366, 1.0, 0.0, 1.0, 0.0, 0.0, 0.0625, 0.0, 0.0625, 1.0, 0.73, 0.0, 0.73, 1.0, 0.7057, 1.0, 0.7057, 0.0, 0.7057, 0.0, 0.7057, 1.0, 0.6842, 1.0, 0.6842, 0.0, 0.5457, 0.0, 0.5457, 1.0, 0.5232, 1.0, 0.5232, 0.0, 0.5232, 0.0, 0.5232, 1.0, 0.4988, 1.0, 0.4988, 0.0, 0.8553, 0.4375, 0.8553, 0.4375, 0.86, 0.4136, 0.8736, 0.3933, 0.8939, 0.3798, 0.9178, 0.375, 0.9178, 0.375, 0.9178, 0.4375, 0.8553, 0.5, 0.8553, 0.5, 0.8553, 0.5, 0.8553, 0.5, 0.8553, 0.5, 0.8553, 0.5, 0.8553, 0.5, 0.8553, 0.5, 0.8553, 0.25, 0.8792, 0.2548, 0.8995, 0.2683, 0.913, 0.2886, 0.9178, 0.3125, 0.9178, 0.3125, 0.8553, 0.3125, 0.8553, 0.25, 0.4366, 1.0, 0.4366, 0.0, 0.4988, 0.0, 0.4988, 1.0, 0.0625, 1.0, 0.0625, 0.0, 0.125, 0.0, 0.125, 1.0, 0.7757, 0.0, 0.7757, 1.0, 0.7515, 1.0, 0.7515, 0.0, 0.7515, 0.0, 0.7515, 1.0, 0.73, 1.0, 0.73, 0.0, 0.5926, -3.725e-07, 0.5926, 1.0, 0.5701, 1.0, 0.5701, -3.725e-07, 0.5701, -3.725e-07, 0.5701, 1.0, 0.5457, 1.0, 0.5457, -3.725e-07, 0.8553, 0.5, 0.8553, 0.5, 0.86, 0.4761, 0.8736, 0.4558, 0.8939, 0.4423, 0.9178, 0.4375, 0.9178, 0.4375, 0.9178, 0.5, 0.8553, 0.5, 0.8553, 0.5, 0.8553, 0.5, 0.8553, 0.5, 0.8553, 0.5, 0.8553, 0.5, 0.8553, 0.5, 0.8553, 0.5, 0.8553, 0.3125, 0.8792, 0.3173, 0.8995, 0.3308, 0.913, 0.3511, 0.9178, 0.375, 0.9178, 0.375, 0.8553, 0.375, 0.8553, 0.3125])
me_cube_014.update()

# ---- objects
ob_handle = bpy.data.objects.new('Handle', me_cube_002)
ob_door = bpy.data.objects.new('Door', me_cube_003)
ob_glass = bpy.data.objects.new('Glass', me_cube_005)
ob_stripts = bpy.data.objects.new('Stripts', me_cube_009)
ob_handle_base = bpy.data.objects.new('Handle Base', me_cube_010)
ob_parent = bpy.data.objects.new('Parent', me_plane)
ob_small_frame = bpy.data.objects.new('Small Frame', me_cube_011)
ob_frame = bpy.data.objects.new('Frame', me_cube_012)
ob_hinges = bpy.data.objects.new('Hinges', me_cube_014)

# ---- transforms, parenting, visibility, modifiers, constraints
ob_handle.parent = ob_parent
ob_handle.matrix_parent_inverse = Matrix(((1.0, -0.0, 0.0, 0.57), (-0.0, 1.0, -0.0, -0.04), (0.0, 0.0, 1.0, -1.185), (-0.0, 0.0, -0.0, 1.0)))
ob_handle.location = (0.5, -5.116e-08, 1.1)
_m = ob_handle.modifiers.new('Smooth by Angle', 'NODES')
_m.node_group = ng_smooth_by_angle
_m.use_pin_to_last = True
_m.show_group_selector = False
ob_door.parent = ob_parent
ob_door.matrix_parent_inverse = Matrix(((1.0, -0.0, 0.0, 0.57), (-0.0, 1.0, -0.0, -0.04), (0.0, 0.0, 1.0, -1.185), (-0.0, 0.0, -0.0, 1.0)))
ob_door.location = (6.706e-08, -7.451e-08, 1.193)
_m = ob_door.modifiers.new('Smooth by Angle', 'NODES')
_m.node_group = ng_smooth_by_angle
_m.use_pin_to_last = True
_m.show_group_selector = False
ob_glass.parent = ob_parent
ob_glass.matrix_parent_inverse = Matrix(((1.0, -0.0, 0.0, 0.57), (-0.0, 1.0, -0.0, -0.04), (0.0, 0.0, 1.0, -1.185), (-0.0, 0.0, -0.0, 1.0)))
ob_glass.location = (1.229e-07, -1.49e-08, 1.2)
_m = ob_glass.modifiers.new('Smooth by Angle', 'NODES')
_m.node_group = ng_smooth_by_angle
_m.use_pin_to_last = True
_m.show_group_selector = False
ob_stripts.parent = ob_parent
ob_stripts.matrix_parent_inverse = Matrix(((1.0, -0.0, 0.0, 0.57), (-0.0, 1.0, -0.0, -0.04), (0.0, 0.0, 1.0, -1.185), (-0.0, 0.0, -0.0, 1.0)))
ob_stripts.location = (-2.608e-08, -4.47e-08, 1.2)
_m = ob_stripts.modifiers.new('Smooth by Angle', 'NODES')
_m.node_group = ng_smooth_by_angle
_m.use_pin_to_last = True
_m.show_group_selector = False
ob_handle_base.parent = ob_parent
ob_handle_base.matrix_parent_inverse = Matrix(((1.0, -0.0, 0.0, 0.57), (-0.0, 1.0, -0.0, -0.04), (0.0, 0.0, 1.0, -1.185), (-0.0, 0.0, -0.0, 1.0)))
ob_handle_base.location = (0.505, -4.668e-08, 1.1)
_m = ob_handle_base.modifiers.new('Smooth by Angle', 'NODES')
_m.node_group = ng_smooth_by_angle
_m.use_pin_to_last = True
_m.show_group_selector = False
ob_parent.location = (-0.57, 0.04, 1.185)
ob_small_frame.parent = ob_parent
ob_small_frame.matrix_parent_inverse = Matrix(((1.0, -0.0, 0.0, 0.57), (-0.0, 1.0, -0.0, -0.04), (0.0, 0.0, 1.0, -1.185), (-0.0, 0.0, -0.0, 1.0)))
ob_small_frame.location = (3.166e-08, 4.098e-08, 1.2)
ob_frame.location = (-9.127e-08, 3.725e-08, 0.0)
ob_hinges.location = (-0.5637, 0.04627, 1.2)
ob_hinges.scale = (1.25, 1.25, 1.0)
_m = ob_hinges.modifiers.new('Smooth by Angle', 'NODES')
_m.node_group = ng_smooth_by_angle
_m.use_pin_to_last = True
_m.show_group_selector = False

# ---- collection membership
col_collection.objects.link(ob_handle)
col_collection.objects.link(ob_door)
col_collection.objects.link(ob_glass)
col_collection.objects.link(ob_stripts)
col_collection.objects.link(ob_handle_base)
col_collection.objects.link(ob_parent)
col_collection.objects.link(ob_small_frame)
col_collection.objects.link(ob_frame)
col_collection.objects.link(ob_hinges)

# ---- scene / render settings (as saved in the file)
scene.frame_start = 1; scene.frame_end = 250; scene.frame_set(1)
scene.render.engine = 'BLENDER_EEVEE_NEXT'
bpy.context.view_layer.update()

# ---- added for rendering (the .blend has no active camera and no usable light): camera, sun
cam_auto = bpy.data.cameras.new('AutoCamera')
cam_auto.lens = 50.0
cam_auto.sensor_width = 36.0
cam_auto.clip_end = 1000.0
ob_auto_camera = bpy.data.objects.new('AutoCamera', cam_auto)
scene.collection.objects.link(ob_auto_camera)
ob_auto_camera.location = (2.49097, -2.98916, 3.19278)
ob_auto_camera.rotation_euler = (1.09748, -7.21219e-08, 0.694738)
scene.camera = ob_auto_camera
light_auto_sun = bpy.data.lights.new('AutoSun', 'SUN')
light_auto_sun.energy = 3.0
light_auto_sun.angle = 0.0523599
ob_auto_sun = bpy.data.objects.new('AutoSun', light_auto_sun)
scene.collection.objects.link(ob_auto_sun)
ob_auto_sun.rotation_euler = (0.872665, 0.174533, 0.523599)
bpy.context.view_layer.update()
